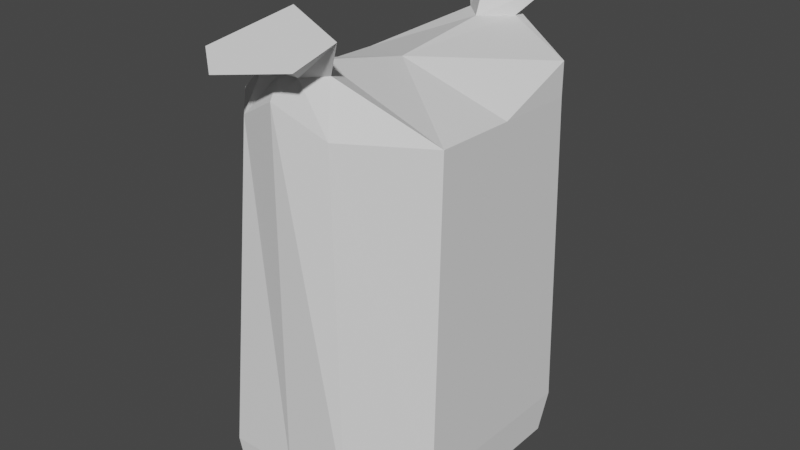 # Source: SUGAR_sACK.blend  (saved by Blender 2.80.75; exported with 4.5.12 LTS)
import bpy
from mathutils import Matrix  # noqa: F401  (used for matrix-valued properties, if any)

bpy.ops.wm.read_factory_settings(use_empty=True)
scene = bpy.context.scene
scene.name = 'Scene'

# ---- collections
col_collection = bpy.data.collections.new('Collection'); scene.collection.children.link(col_collection)

# ---- world
world_world = bpy.data.worlds.new('World'); scene.world = world_world
world_world.use_nodes = True; world_world.node_tree.nodes.clear()
_N = world_world.node_tree.nodes; _L = world_world.node_tree.links
n0 = _N.new('ShaderNodeOutputWorld'); n0.name = 'World Output'; n0.location = (300, 300)
n1 = _N.new('ShaderNodeBackground'); n1.name = 'Background'; n1.location = (10, 300)
n1.inputs[0].default_value = (0.05088, 0.05088, 0.05088, 1.0)
_L.new(n1.outputs[0], n0.inputs[0])
n0.is_active_output = True
world_world.color = (0.05088, 0.05088, 0.05088)
world_world.use_sun_shadow = False
world_world.sun_shadow_jitter_overblur = 0.0

# ---- meshes
me_cube_001 = bpy.data.meshes.new('Cube.001')
me_cube_001.from_pydata([(-1.0, 0.0, -1.0), (1.0, 0.0, -1.0), (0.0, 1.0, -1.0), (0.0, -1.0, -1.0), (0.0, 0.0, -1.0), (1.0, 2.127e-05, 0.5205), (-1.0, 2.127e-05, 0.5205), (0.05508, -1.169, 0.8023), (-0.001401, 1.162, 0.777), (-1.017, 9.714e-05, -0.8291), (-2.517e-09, -1.017, -0.8132), (-2.517e-09, 1.017, -0.8451), (1.017, 9.714e-05, -0.8291), (-0.5319, -1.0, -1.0), (-1.0, -0.5249, -1.0), (-1.0, 0.5217, -1.0), (-0.5257, 1.0, -1.0), (1.0, -0.5249, -1.0), (0.5319, -1.0, -1.0), (0.5257, 1.0, -1.0), (1.0, 0.5217, -1.0), (-0.5524, -1.062, 0.8172), (-0.2778, -1.216, 0.7742), (-0.2781, 1.162, 0.777), (-0.4481, 1.002, 0.8243), (1.0, 0.5284, 0.5105), (0.2753, 1.162, 0.777), (0.388, -1.121, 0.8304), (0.5097, -0.91, 0.9064), (-1.017, -0.597, -0.8198), (-0.6067, -1.017, -0.8132), (-0.6017, 1.017, -0.8451), (-1.017, 0.6014, -0.8386), (1.017, 0.6014, -0.8386), (0.6017, 1.017, -0.8451), (0.6067, -1.017, -0.8132), (1.017, -0.597, -0.8198), (0.4401, 1.007, 0.8228), (-0.1351, -0.7307, 0.9446), (-1.0, -0.5359, 0.5306), (-0.4196, -0.9235, 0.5655), (0.4196, -0.9235, 0.5655), (1.0, -0.5359, 0.5306), (0.9912, 0.5375, 0.6469), (0.3732, 0.9478, 0.5598), (-0.3732, 0.9478, 0.5598), (-1.0, 0.5284, 0.5105), (0.0, -1.013, 0.6763), (0.0, 1.013, 0.638), (-0.01198, 2.127e-05, 0.6571), (-0.008568, 0.787, 0.8877), (0.1288, 0.9785, 0.6995), (0.2263, 0.8426, 0.703), (-0.2337, 0.8394, 0.703), (-0.1339, 0.9785, 0.6995), (-0.002547, 0.9785, 0.6995), (-0.00572, 0.6745, 0.7072), (-0.1762, -0.936, 0.7597), (-0.3059, -0.8029, 0.7572), (0.303, -0.8031, 0.7572), (0.1735, -0.936, 0.7597), (-0.001335, -0.936, 0.7597), (-0.005353, -0.6398, 0.7541)], [], [(1, 12, 36, 17), (10, 47, 40, 30), (6, 49, 46), (11, 48, 44, 34), (29, 39, 6, 9), (33, 25, 5, 12), (2, 11, 34, 19), (0, 9, 32, 15), (12, 5, 42, 36), (9, 6, 46, 32), (31, 45, 48, 11), (35, 41, 47, 10), (3, 10, 30, 13), (0, 4, 3, 13, 14), (20, 33, 12, 1), (18, 35, 10, 3), (16, 31, 11, 2), (15, 16, 2, 4, 0), (4, 1, 17, 18, 3), (2, 19, 20, 1, 4), (30, 40, 39, 29), (32, 46, 45, 31), (34, 44, 43, 25, 33), (36, 42, 41, 35), (13, 30, 29, 14), (15, 32, 31, 16), (19, 34, 33, 20), (17, 36, 35, 18), (14, 29, 9, 0), (27, 28, 38, 21, 22, 7), (24, 50, 37, 26, 8, 23), (43, 49, 5, 25), (39, 49, 6), (49, 42, 5), (57, 58, 39, 40), (59, 60, 41, 42), (51, 52, 43, 44), (53, 54, 45, 46), (61, 57, 40, 47), (54, 55, 48, 45), (55, 51, 44, 48), (60, 61, 47, 41), (52, 56, 49, 43), (56, 53, 46, 49), (58, 62, 49, 39), (62, 59, 42, 49), (50, 24, 53, 56), (37, 50, 56, 52), (8, 26, 51, 55), (23, 8, 55, 54), (24, 23, 54, 53), (26, 37, 52, 51), (38, 28, 59, 62), (21, 38, 62, 58), (27, 7, 61, 60), (7, 22, 57, 61), (28, 27, 60, 59), (22, 21, 58, 57)])
_uv = me_cube_001.uv_layers.new(name='UVMap')
_uv.uv.foreach_set('vector', [0.375, 0.625, 0.398, 0.625, 0.3982, 0.6984, 0.375, 0.6906, 0.3983, 0.875, 0.539, 0.875, 0.539, 0.9418, 0.3983, 0.9496, 0.537, 0.125, 0.537, 0.372, 0.5359, 0.1902, 0.3977, 0.375, 0.5348, 0.375, 0.5348, 0.4412, 0.3977, 0.449, 0.3982, 0.0516, 0.5381, 0.05889, 0.537, 0.125, 0.398, 0.125, 0.3979, 0.5511, 0.5359, 0.5598, 0.537, 0.625, 0.398, 0.625, 0.375, 0.375, 0.3977, 0.375, 0.3977, 0.449, 0.375, 0.4407, 0.375, 0.125, 0.398, 0.125, 0.3979, 0.1989, 0.375, 0.1902, 0.398, 0.625, 0.537, 0.625, 0.5381, 0.6911, 0.3982, 0.6984, 0.398, 0.125, 0.537, 0.125, 0.5359, 0.1902, 0.3979, 0.1989, 0.3977, 0.301, 0.5348, 0.3088, 0.5348, 0.375, 0.3977, 0.375, 0.3983, 0.8004, 0.539, 0.8082, 0.539, 0.875, 0.3983, 0.875, 0.375, 0.875, 0.3983, 0.875, 0.3983, 0.9496, 0.375, 0.9415, 0.125, 0.625, 0.25, 0.625, 0.25, 0.75, 0.1835, 0.75, 0.125, 0.6906, 0.375, 0.5598, 0.3979, 0.5511, 0.398, 0.625, 0.375, 0.625, 0.375, 0.8085, 0.3983, 0.8004, 0.3983, 0.875, 0.375, 0.875, 0.375, 0.3093, 0.3977, 0.301, 0.3977, 0.375, 0.375, 0.375, 0.125, 0.5598, 0.1843, 0.5, 0.25, 0.5, 0.25, 0.625, 0.125, 0.625, 0.25, 0.625, 0.375, 0.625, 0.375, 0.6906, 0.3165, 0.75, 0.25, 0.75, 0.25, 0.5, 0.3157, 0.5, 0.375, 0.5598, 0.375, 0.625, 0.25, 0.625, 0.3983, 0.9496, 0.539, 0.9418, 0.539, 1.0, 0.4054, 1.0, 0.3979, 0.1989, 0.5359, 0.1902, 0.5348, 0.3088, 0.3977, 0.301, 0.3977, 0.449, 0.5348, 0.4412, 0.5358, 0.5576, 0.5359, 0.5598, 0.3979, 0.5511, 0.3982, 0.6984, 0.5381, 0.6911, 0.539, 0.8082, 0.3983, 0.8004, 0.375, 0.9415, 0.3983, 0.9496, 0.3774, 1.0, 0.375, 1.0, 0.375, 0.1902, 0.3979, 0.1989, 0.3977, 0.301, 0.375, 0.3093, 0.375, 0.4407, 0.3977, 0.449, 0.3979, 0.5511, 0.375, 0.5598, 0.375, 0.6906, 0.3982, 0.6984, 0.3983, 0.8004, 0.375, 0.8085, 0.375, 0.05939, 0.3982, 0.0516, 0.398, 0.125, 0.375, 0.125, 0.5387, 0.7552, 0.5381, 0.675, 0.5374, 0.4171, 0.5381, 0.281, 0.5387, 0.7514, 0.5387, 0.7704, 0.5358, 0.2415, 0.5367, 0.3722, 0.5357, 0.5062, 0.5351, 0.4412, 0.5351, 0.3749, 0.5351, 0.3087, 0.5358, 0.5576, 0.537, 0.372, 0.537, 0.625, 0.5359, 0.5598, 0.5381, 0.05889, 0.537, 0.372, 0.537, 0.125, 0.537, 0.372, 0.5381, 0.6911, 0.537, 0.625, 0.5388, 0.8466, 0.5381, 0.1699, 0.5381, 0.05889, 0.539, 0.9418, 0.5381, 0.683, 0.5388, 0.7817, 0.539, 0.8082, 0.5381, 0.6911, 0.5349, 0.4412, 0.5358, 0.5319, 0.5358, 0.5576, 0.5348, 0.4412, 0.5358, 0.2159, 0.5349, 0.3088, 0.5348, 0.3088, 0.5359, 0.1902, 0.5388, 0.8227, 0.5388, 0.8466, 0.539, 0.9418, 0.539, 0.875, 0.5349, 0.3088, 0.5349, 0.375, 0.5348, 0.375, 0.5348, 0.3088, 0.5349, 0.375, 0.5349, 0.4412, 0.5348, 0.4412, 0.5348, 0.375, 0.5388, 0.7817, 0.5388, 0.8227, 0.539, 0.875, 0.539, 0.8082, 0.5358, 0.5319, 0.5368, 0.3721, 0.537, 0.372, 0.5358, 0.5576, 0.5368, 0.3721, 0.5358, 0.2159, 0.5359, 0.1902, 0.537, 0.372, 0.5381, 0.1699, 0.5372, 0.3945, 0.537, 0.372, 0.5381, 0.05889, 0.5372, 0.3945, 0.5381, 0.683, 0.5381, 0.6911, 0.537, 0.372, 0.5367, 0.3722, 0.5358, 0.2415, 0.5358, 0.2159, 0.5368, 0.3721, 0.5357, 0.5062, 0.5367, 0.3722, 0.5368, 0.3721, 0.5358, 0.5319, 0.5351, 0.3749, 0.5351, 0.4412, 0.5349, 0.4412, 0.5349, 0.375, 0.5351, 0.3087, 0.5351, 0.3749, 0.5349, 0.375, 0.5349, 0.3088, 0.5358, 0.2415, 0.5351, 0.3087, 0.5349, 0.3088, 0.5358, 0.2159, 0.5351, 0.4412, 0.5357, 0.5062, 0.5358, 0.5319, 0.5349, 0.4412, 0.5374, 0.4171, 0.5381, 0.675, 0.5381, 0.683, 0.5372, 0.3945, 0.5381, 0.281, 0.5374, 0.4171, 0.5372, 0.3945, 0.5381, 0.1699, 0.5387, 0.7552, 0.5387, 0.7704, 0.5388, 0.8227, 0.5388, 0.7817, 0.5387, 0.7704, 0.5387, 0.7514, 0.5388, 0.8466, 0.5388, 0.8227, 0.5381, 0.675, 0.5387, 0.7552, 0.5388, 0.7817, 0.5381, 0.683, 0.5387, 0.7514, 0.5381, 0.281, 0.5381, 0.1699, 0.5388, 0.8466])
me_cube_001.use_remesh_preserve_volume = False
me_cube_001.use_remesh_preserve_attributes = False
me_cube_001.use_mirror_vertex_groups = False
me_cube_001.update()

# ---- objects
ob_cube = bpy.data.objects.new('Cube', me_cube_001)

# ---- transforms, parenting, visibility, modifiers, constraints
ob_cube.location = (0.0, 0.0, 0.0)
ob_cube.scale = (0.5765, 0.8184, 1.233)
ob_cube.lineart.crease_threshold = 0.0

# ---- collection membership
col_collection.objects.link(ob_cube)

# ---- scene / render settings (as saved in the file)
scene.frame_start = 1; scene.frame_end = 250; scene.frame_set(1)
scene.render.engine = 'BLENDER_EEVEE_NEXT'
scene.cycles.use_denoising = False
scene.cycles.samples = 128
scene.cycles.sampling_pattern = 'TABULATED_SOBOL'
scene.cycles.use_adaptive_sampling = False
scene.cycles.use_light_tree = False
scene.view_settings.view_transform = 'Filmic'
bpy.context.view_layer.update()

# ---- added for rendering (the .blend has no active camera and no usable light): camera, sun
cam_auto = bpy.data.cameras.new('AutoCamera')
cam_auto.lens = 50.0
cam_auto.sensor_width = 36.0
cam_auto.clip_end = 1000.0
ob_auto_camera = bpy.data.objects.new('AutoCamera', cam_auto)
scene.collection.objects.link(ob_auto_camera)
ob_auto_camera.location = (3.0564, -3.68998, 2.41099)
ob_auto_camera.rotation_euler = (1.09748, -7.21219e-08, 0.694738)
scene.camera = ob_auto_camera
light_auto_sun = bpy.data.lights.new('AutoSun', 'SUN')
light_auto_sun.energy = 3.0
light_auto_sun.angle = 0.0523599
ob_auto_sun = bpy.data.objects.new('AutoSun', light_auto_sun)
scene.collection.objects.link(ob_auto_sun)
ob_auto_sun.rotation_euler = (0.872665, 0.174533, 0.523599)
bpy.context.view_layer.update()
